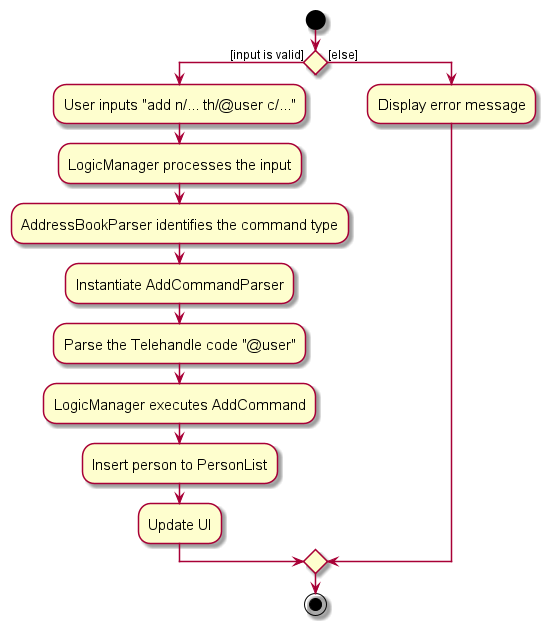

The diagram above was rendered by PlantUML. Its source (embedded in the PNG):
@startuml
skin rose
skinparam ActivityFontSize 15
skinparam ArrowFontSize 12

start
if () then ([input is valid])
    :User inputs "add n/... th/@user c/...";
    :LogicManager processes the input;
    :AddressBookParser identifies the command type;
    :Instantiate AddCommandParser;
    :Parse the Telehandle code "@user";
    :LogicManager executes AddCommand;
    :Insert person to PersonList;
    :Update UI;

else ([else])
    :Display error message;

endif
stop

@enduml